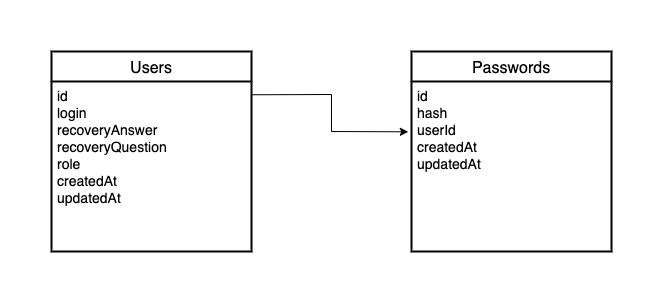

The diagram above was exported from draw.io. Its source (the exported page's mxGraphModel, read from the mxfile embedded in the PNG):
<mxGraphModel dx="850" dy="493" grid="1" gridSize="10" guides="1" tooltips="1" connect="1" arrows="1" fold="1" page="1" pageScale="1" pageWidth="850" pageHeight="1100" math="0" shadow="0" extFonts="Permanent Marker^https://fonts.googleapis.com/css?family=Permanent+Marker">
  <root>
    <mxCell id="0" />
    <mxCell id="1" parent="0" />
    <mxCell id="QqZSvahSYO-oEAYNbHBd-16" value="Users" style="swimlane;childLayout=stackLayout;horizontal=1;startSize=30;horizontalStack=0;rounded=1;fontSize=16;fontStyle=0;strokeWidth=2;resizeParent=0;resizeLast=1;shadow=0;dashed=0;align=center;arcSize=0;" vertex="1" parent="1">
      <mxGeometry x="160" y="160" width="200" height="200" as="geometry" />
    </mxCell>
    <mxCell id="QqZSvahSYO-oEAYNbHBd-17" value="id&#10;login&#10;recoveryAnswer&#10;recoveryQuestion&#10;role&#10;createdAt&#10;updatedAt" style="align=left;strokeColor=none;fillColor=none;spacingLeft=4;fontSize=14;verticalAlign=top;resizable=0;rotatable=0;part=1;" vertex="1" parent="QqZSvahSYO-oEAYNbHBd-16">
      <mxGeometry y="30" width="200" height="170" as="geometry" />
    </mxCell>
    <mxCell id="QqZSvahSYO-oEAYNbHBd-19" value="Passwords" style="swimlane;childLayout=stackLayout;horizontal=1;startSize=30;horizontalStack=0;rounded=1;fontSize=16;fontStyle=0;strokeWidth=2;resizeParent=0;resizeLast=1;shadow=0;dashed=0;align=center;arcSize=0;" vertex="1" parent="1">
      <mxGeometry x="520" y="160" width="200" height="200" as="geometry" />
    </mxCell>
    <mxCell id="QqZSvahSYO-oEAYNbHBd-20" value="id&#10;hash&#10;userId&#10;createdAt&#10;updatedAt" style="align=left;strokeColor=none;fillColor=none;spacingLeft=4;fontSize=14;verticalAlign=top;resizable=0;rotatable=0;part=1;" vertex="1" parent="QqZSvahSYO-oEAYNbHBd-19">
      <mxGeometry y="30" width="200" height="170" as="geometry" />
    </mxCell>
    <mxCell id="QqZSvahSYO-oEAYNbHBd-21" value="" style="endArrow=classic;html=1;rounded=0;fontSize=14;exitX=1.004;exitY=0.078;exitDx=0;exitDy=0;exitPerimeter=0;entryX=-0.016;entryY=0.296;entryDx=0;entryDy=0;entryPerimeter=0;" edge="1" parent="1" source="QqZSvahSYO-oEAYNbHBd-17" target="QqZSvahSYO-oEAYNbHBd-20">
      <mxGeometry width="50" height="50" relative="1" as="geometry">
        <mxPoint x="410" y="410" as="sourcePoint" />
        <mxPoint x="460" y="360" as="targetPoint" />
        <Array as="points">
          <mxPoint x="440" y="203" />
          <mxPoint x="440" y="240" />
        </Array>
      </mxGeometry>
    </mxCell>
  </root>
</mxGraphModel>